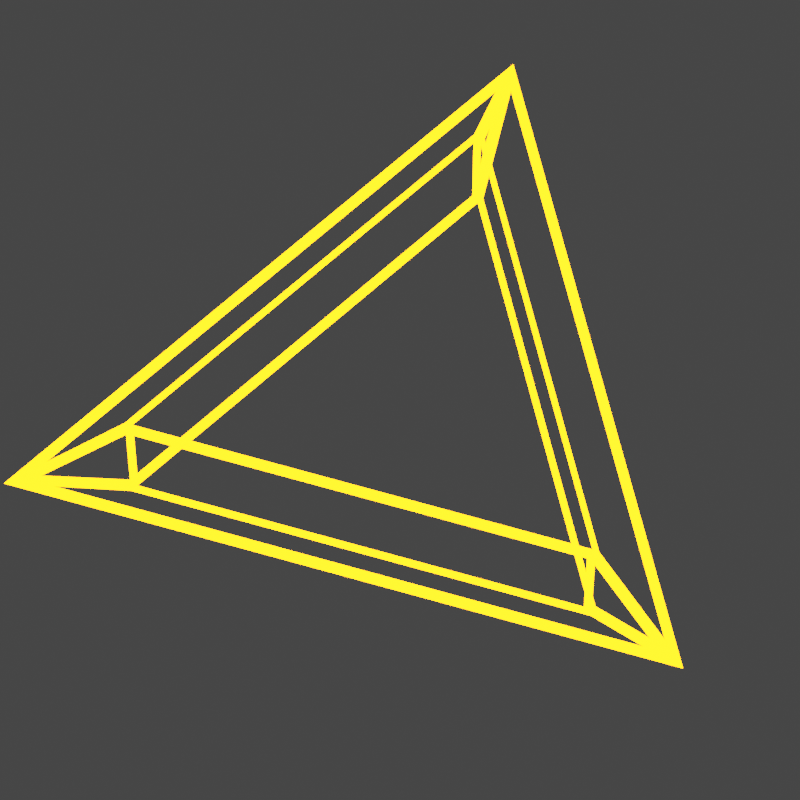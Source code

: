 # Source: projectile_triang.blend  (saved by Blender 3.4.6; exported with 4.5.12 LTS)
import bpy
from mathutils import Matrix  # noqa: F401  (used for matrix-valued properties, if any)

bpy.ops.wm.read_factory_settings(use_empty=True)
scene = bpy.context.scene
scene.name = 'Scene'

# ---- collections
col_collection = bpy.data.collections.new('Collection'); scene.collection.children.link(col_collection)

# ---- materials (node trees are filled in below, after node groups)
mat_material_001 = bpy.data.materials.new('Material.001')
mat_material_001.surface_render_method = 'BLENDED'
mat_material_001.blend_method = 'BLEND'
mat_material_001.use_transparent_shadow = False

# ---- material node trees
mat_material_001.use_nodes = True; mat_material_001.node_tree.nodes.clear()
_N = mat_material_001.node_tree.nodes; _L = mat_material_001.node_tree.links
n0 = _N.new('ShaderNodeOutputMaterial'); n0.name = 'Material Output'; n0.location = (300, 300)
n1 = _N.new('ShaderNodeEmission'); n1.name = 'Emission'; n1.location = (10, 300)
n1.inputs[0].default_value = (1.0, 0.25, 0.0, 1.0)
n1.inputs[1].default_value = 25.0
_L.new(n1.outputs[0], n0.inputs[0])
n0.is_active_output = True

# ---- world
world_world = bpy.data.worlds.new('World'); scene.world = world_world
world_world.use_nodes = True; world_world.node_tree.nodes.clear()
_N = world_world.node_tree.nodes; _L = world_world.node_tree.links
n0 = _N.new('ShaderNodeOutputWorld'); n0.name = 'World Output'; n0.location = (300, 300)
n1 = _N.new('ShaderNodeBackground'); n1.name = 'Background'; n1.location = (10, 300)
n1.inputs[0].default_value = (0.05088, 0.05088, 0.05088, 1.0)
_L.new(n1.outputs[0], n0.inputs[0])
n0.is_active_output = True
world_world.color = (0.05088, 0.05088, 0.05088)
world_world.use_sun_shadow = False
world_world.sun_shadow_jitter_overblur = 0.0

# ---- cameras
cam_camera = bpy.data.cameras.new('Camera')
cam_camera.clip_end = 100.0
cam_camera.lens = 273.0
cam_camera.ortho_scale = 7.314

# ---- lights
light_light = bpy.data.lights.new('Light', 'AREA')
light_light.color = (1.0, 0.0, 0.4597)
light_light.transmission_factor = 0.0
light_light.energy = 785.4
light_light.shadow_soft_size = 1.318
light_light.shadow_maximum_resolution = 0.006
light_light.use_absolute_resolution = True
light_light.shape = 'DISK'
light_light.size = 1.318
light_light.size_y = 5.291

# ---- meshes
me_torus_001 = bpy.data.meshes.new('Torus.001')
me_torus_001.from_pydata([(1.25, 0.0, 0.0), (0.875, 0.0, 0.2165), (0.875, 0.0, -0.2165), (-0.625, 1.083, 0.0), (-0.4375, 0.7578, 0.2165), (-0.4375, 0.7578, -0.2165), (-0.625, -1.083, 0.0), (-0.4375, -0.7578, 0.2165), (-0.4375, -0.7578, -0.2165)], [], [(0, 3, 4, 1), (1, 4, 5, 2), (2, 5, 3, 0), (3, 6, 7, 4), (4, 7, 8, 5), (5, 8, 6, 3), (6, 0, 1, 7), (7, 1, 2, 8), (8, 2, 0, 6)])
_uv = me_torus_001.uv_layers.new(name='UVMap')
_uv.uv.foreach_set('vector', [0.6667, 0.6667, 1.0, 0.6667, 1.0, 1.0, 0.6667, 1.0, 0.6667, 0.0, 1.0, 0.0, 1.0, 0.3333, 0.6667, 0.3333, 0.6667, 0.3333, 1.0, 0.3333, 1.0, 0.6667, 0.6667, 0.6667, 0.0, 0.6667, 0.3333, 0.6667, 0.3333, 1.0, 0.0, 1.0, 0.0, 0.0, 0.3333, 0.0, 0.3333, 0.3333, 0.0, 0.3333, 0.0, 0.3333, 0.3333, 0.3333, 0.3333, 0.6667, 0.0, 0.6667, 0.3333, 0.6667, 0.6667, 0.6667, 0.6667, 1.0, 0.3333, 1.0, 0.3333, 0.0, 0.6667, 0.0, 0.6667, 0.3333, 0.3333, 0.3333, 0.3333, 0.3333, 0.6667, 0.3333, 0.6667, 0.6667, 0.3333, 0.6667])
me_torus_001.materials.append(mat_material_001)
me_torus_001.update()

# ---- curves / text
cu_beziercircle = bpy.data.curves.new('BezierCircle', 'CURVE')
cu_beziercircle.dimensions = '3D'
_sp = cu_beziercircle.splines.new('BEZIER'); _sp.bezier_points.add(3)
_sp.bezier_points.foreach_set('co', [-1.0, 0.0, 0.0, 0.0, 1.0, 0.0, 1.0, 0.0, 0.0, 0.0, -1.0, 0.0])
_sp.bezier_points.foreach_set('handle_left', [-1.0, -0.5521, 0.0, -0.5521, 1.0, 0.0, 1.0, 0.5521, 0.0, 0.5521, -1.0, 0.0])
_sp.bezier_points.foreach_set('handle_right', [-1.0, 0.5521, 0.0, 0.5521, 1.0, 0.0, 1.0, -0.5521, 0.0, -0.5521, -1.0, 0.0])
for _p, _l, _r in zip(_sp.bezier_points, ['AUTO', 'AUTO', 'AUTO', 'AUTO'], ['AUTO', 'AUTO', 'AUTO', 'AUTO']): _p.handle_left_type = _l; _p.handle_right_type = _r
_sp.order_u = 0
_sp.order_v = 0
_sp.use_cyclic_u = True
cu_beziercircle.use_path = True
cu_beziercircle.use_path_follow = True
cu_beziercircle.fill_mode = 'FULL'

# ---- objects
ob_light = bpy.data.objects.new('Light', light_light)
ob_camera = bpy.data.objects.new('Camera', cam_camera)
ob_beziercircle = bpy.data.objects.new('BezierCircle', cu_beziercircle)
ob_empty = bpy.data.objects.new('Empty', None)
ob_torus_001 = bpy.data.objects.new('Torus.001', me_torus_001)

# ---- transforms, parenting, visibility, modifiers, constraints
ob_light.parent = ob_beziercircle
ob_light.matrix_parent_inverse = Matrix(((0.09885, 0.006145, 8.078e-10, 0.9978), (8.078e-10, -1.3e-08, 0.09904, -9.854e-11), (0.006145, -0.09885, -1.3e-08, -0.0007495), (-0.0, 0.0, -0.0, 1.0)))
ob_light.location = (2.948, 1.186, 5.035)
ob_light.rotation_euler = (0.6503, 0.05522, 1.866)
ob_light.lock_rotations_4d = False
ob_light.empty_display_type = 'ARROWS'
ob_light.color = (0.0, 0.0, 0.0, 0.0)
ob_light.hide_render = True
ob_light.lineart.crease_threshold = 0.0
ob_camera.parent = ob_beziercircle
ob_camera.matrix_parent_inverse = Matrix(((-4.723e-08, 0.09904, 5.641e-15, 1.0), (5.641e-15, 2.69e-21, 0.09904, 2.716e-20), (0.09904, 4.723e-08, 2.69e-21, 4.768e-07), (-0.0, 0.0, -0.0, 1.0)))
ob_camera.location = (7.359, -6.926, 20.0)
ob_camera.rotation_euler = (0.4891, -0.001013, 0.8153)
ob_camera.lock_rotations_4d = False
ob_camera.empty_display_type = 'ARROWS'
ob_camera.color = (0.0, 0.0, 0.0, 0.0)
ob_camera.display_type = 'WIRE'
ob_camera.lineart.crease_threshold = 0.0
_c = ob_camera.constraints.new('TRACK_TO'); _c.name = 'Track To'
_c.target = ob_empty
ob_beziercircle.location = (0.0, 0.0, 0.0)
ob_beziercircle.scale = (12.88, 12.88, 12.88)
ob_empty.location = (0.0, 0.0, 0.0)
ob_torus_001.location = (0.0, 0.0, 0.0)
ob_torus_001.scale = (1.494, 1.494, 1.494)
_m = ob_torus_001.modifiers.new('Wireframe', 'WIREFRAME')
_m.thickness = 0.048

# ---- collection membership
col_collection.objects.link(ob_light)
col_collection.objects.link(ob_camera)
col_collection.objects.link(ob_beziercircle)
col_collection.objects.link(ob_empty)
col_collection.objects.link(ob_torus_001)

# ---- scene / render settings (as saved in the file)
scene.camera = ob_camera
scene.frame_start = 0; scene.frame_end = 90; scene.frame_set(0)
scene.render.engine = 'BLENDER_EEVEE_NEXT'
scene.render.resolution_x = 32
scene.render.resolution_y = 32
scene.render.film_transparent = True
scene.cycles.sampling_pattern = 'TABULATED_SOBOL'
scene.cycles.use_light_tree = False
scene.eevee.use_overscan = True
scene.eevee.use_raytracing = True
scene.view_settings.view_transform = 'Filmic'
bpy.context.view_layer.update()
